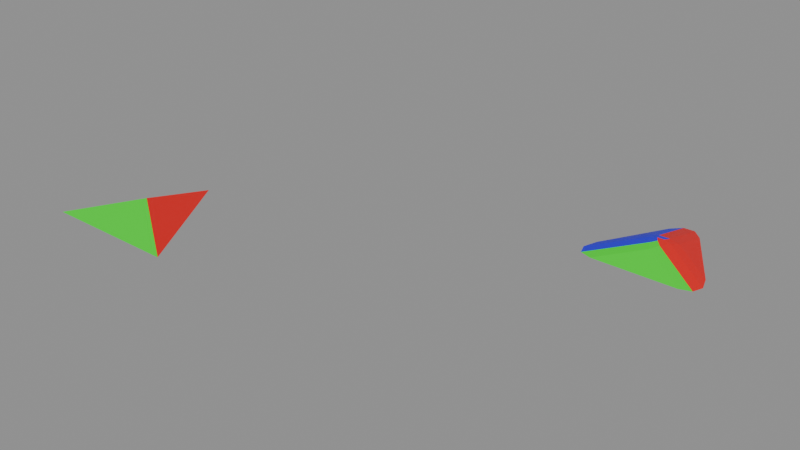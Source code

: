 # Source: tri2gaps_test_3.blend  (saved by Blender 5.2.42; exported with 4.5.12 LTS)
import bpy
from mathutils import Matrix  # noqa: F401  (used for matrix-valued properties, if any)

bpy.ops.wm.read_factory_settings(use_empty=True)
scene = bpy.context.scene
scene.name = 'Scene'

# ---- materials (node trees are filled in below, after node groups)
mat_material = bpy.data.materials.new('Material')
mat_material_001 = bpy.data.materials.new('Material.001')
mat_material_002 = bpy.data.materials.new('Material.002')

# ---- node groups
ng_geometry_nodes_001 = bpy.data.node_groups.new('Geometry Nodes.001', 'GeometryNodeTree')
_s = ng_geometry_nodes_001.interface.new_socket(name='Geometry', in_out='OUTPUT', socket_type='NodeSocketGeometry')
_s = ng_geometry_nodes_001.interface.new_socket(name='Geometry', in_out='INPUT', socket_type='NodeSocketGeometry')
ng_geometry_nodes_001.is_modifier = True
_N = ng_geometry_nodes_001.nodes; _L = ng_geometry_nodes_001.links
n0 = _N.new('NodeGroupInput'); n0.name = 'Group Input'; n0.location = (-345, 155)
n1 = _N.new('NodeGroupOutput'); n1.name = 'Group Output'; n1.location = (200, 0)
n2 = _N.new('NodeUndefined'); n2.name = 'Mesh Bevel'; n2.location = (-80, 100)
n2.inputs[7].default_value = 0.1
n2.inputs[8].default_value = False
n2.inputs[9].default_value = 0.0
n2.inputs[10].default_value = 3
n2.inputs[11].default_value = 0.5
n3 = _N.new('ShaderNodeValue'); n3.name = 'Value'; n3.location = (-275, -6)
n3.outputs[0].default_value = 0.2
n4 = _N.new('GeometryNodeInputNamedAttribute'); n4.name = 'Named Attribute'; n4.location = (-491, 29)
n4.inputs[0].default_value = 'bevel_weight_edge'
_L.new(n2.outputs[0], n1.inputs[0])
_L.new(n0.outputs[0], n2.inputs[0])
_L.new(n4.outputs[0], n2.inputs[1])
_L.new(n3.outputs[0], n2.inputs[3])
_L.new(n3.outputs[0], n2.inputs[4])
_L.new(n3.outputs[0], n2.inputs[5])
_L.new(n3.outputs[0], n2.inputs[6])
n1.is_active_output = True

# ---- material node trees
mat_material.use_nodes = True; mat_material.node_tree.nodes.clear()
_N = mat_material.node_tree.nodes; _L = mat_material.node_tree.links
n0 = _N.new('ShaderNodeBsdfPrincipled'); n0.name = 'Principled BSDF'; n0.location = (-200, 100)
n0.inputs[0].default_value = (0.8, 0.004631, 0.004631, 1.0)
n1 = _N.new('ShaderNodeOutputMaterial'); n1.name = 'Material Output'; n1.location = (200, 100)
_L.new(n0.outputs[0], n1.inputs[0])
n1.is_active_output = True
mat_material_001.use_nodes = True; mat_material_001.node_tree.nodes.clear()
_N = mat_material_001.node_tree.nodes; _L = mat_material_001.node_tree.links
n0 = _N.new('ShaderNodeBsdfPrincipled'); n0.name = 'Principled BSDF'; n0.location = (-200, 100)
n0.inputs[0].default_value = (0.001333, 0.8, 0.0003533, 1.0)
n1 = _N.new('ShaderNodeOutputMaterial'); n1.name = 'Material Output'; n1.location = (200, 100)
_L.new(n0.outputs[0], n1.inputs[0])
n1.is_active_output = True
mat_material_002.use_nodes = True; mat_material_002.node_tree.nodes.clear()
_N = mat_material_002.node_tree.nodes; _L = mat_material_002.node_tree.links
n0 = _N.new('ShaderNodeBsdfPrincipled'); n0.name = 'Principled BSDF'; n0.location = (-200, 100)
n0.inputs[0].default_value = (0.01261, 0.0003017, 0.8, 1.0)
n1 = _N.new('ShaderNodeOutputMaterial'); n1.name = 'Material Output'; n1.location = (200, 100)
_L.new(n0.outputs[0], n1.inputs[0])
n1.is_active_output = True

# ---- meshes
me_test_object = bpy.data.meshes.new('test_object')
me_test_object.from_pydata([(0.0, 1.0, 0.0), (-0.866, -0.5, 0.0), (0.866, -0.5, 0.0), (-0.01296, 0.08459, 0.2259)], [], [(0, 3, 1), (1, 3, 2), (2, 3, 0)])
me_test_object.polygons.foreach_set('material_index', [2, 1, 0])
_uv = me_test_object.uv_layers.new(name='UVMap')
_uv.uv.foreach_set('vector', [0.5, 0.926, 0.4928, 0.4202, 0.02151, 0.7311, 0.02151, 0.0972, 0.4928, 0.4202, 0.9785, 0.0972, 0.9785, 0.6661, 0.4928, 0.4202, 0.5, 0.926])
me_test_object.materials.append(mat_material)
me_test_object.materials.append(mat_material_001)
me_test_object.materials.append(mat_material_002)
me_test_object.update()
me_modifier_object = bpy.data.meshes.new('modifier_object')
me_modifier_object.from_pydata([(0.0, 1.0, 0.0), (-0.866, -0.5, 0.0), (0.866, -0.5, 0.0), (-0.01296, 0.08459, 0.2259)], [], [(0, 3, 1), (1, 3, 2), (2, 3, 0)])
me_modifier_object.polygons.foreach_set('material_index', [2, 1, 0])
_uv = me_modifier_object.uv_layers.new(name='UVMap')
_uv.uv.foreach_set('vector', [0.5, 0.926, 0.4928, 0.4202, 0.02151, 0.7311, 0.02151, 0.0972, 0.4928, 0.4202, 0.9785, 0.0972, 0.9785, 0.6661, 0.4928, 0.4202, 0.5, 0.926])
me_modifier_object.materials.append(mat_material)
me_modifier_object.materials.append(mat_material_001)
me_modifier_object.materials.append(mat_material_002)
me_modifier_object.update()
me_test_object_001 = bpy.data.meshes.new('test_object.001')
me_test_object_001.from_pydata([(0.1812, 0.6862, 0.0), (-0.1885, 0.6736, 1.49e-08), (0.06533, 0.7994, 0.0), (-0.06995, 0.7948, 7.451e-09), (-0.6545, -0.1336, 0.0), (-0.5282, -0.5, 0.0), (-0.715, -0.3168, 0.0), (-0.6688, -0.4509, 0.0), (0.5215, -0.5, 0.0), (0.6586, -0.1408, -2.235e-08), (0.666, -0.4519, -3.725e-09), (0.7162, -0.3204, -1.118e-08), (0.174, 0.1815, 0.1245), (-0.01121, -0.1457, 0.1369), (-0.1954, 0.181, 0.1216), (0.12, 0.0759, 0.1515), (0.05654, 0.1876, 0.149), (0.03044, 0.1003, 0.1668), (-0.0747, -0.04377, 0.1555), (0.05228, -0.04367, 0.156), (-0.01151, 0.02626, 0.1689), (-0.07838, 0.1874, 0.1479), (-0.142, 0.07559, 0.1499), (-0.05327, 0.1002, 0.1663)], [], [(12, 15, 17, 16), (15, 19, 20, 17), (13, 18, 20, 19), (18, 22, 23, 20), (14, 21, 23, 22), (21, 16, 17, 23), (17, 20, 23), (12, 9, 11, 15), (15, 11, 10, 19), (19, 10, 8, 13), (4, 14, 22, 6), (6, 22, 18, 7), (7, 18, 13, 5), (0, 12, 16, 2), (2, 16, 21, 3), (3, 21, 14, 1), (1, 14, 4), (9, 12, 0), (5, 13, 8)])
me_test_object_001.polygons.foreach_set('material_index', [0, 0, 1, 2, 2, 2, 0, 0, 0, 1, 2, 2, 1, 0, 0, 2, 2, 0, 1])
_uv = me_test_object_001.uv_layers.new(name='UVMap')
_uv.uv.foreach_set('vector', [0.5961, 0.5928, 0.5702, 0.5075, 0.5238, 0.4686, 0.5356, 0.5282, 0.5702, 0.5075, 0.5546, 0.4153, 0.5114, 0.4147, 0.5238, 0.4686, 0.4938, 0.293, 0.4324, 0.4194, 0.5114, 0.4147, 0.5546, 0.4153, 0.4324, 0.4194, 0.4174, 0.5201, 0.4685, 0.4617, 0.5114, 0.4147, 0.392, 0.6114, 0.4522, 0.5359, 0.4685, 0.4617, 0.4174, 0.5201, 0.4522, 0.5359, 0.5356, 0.5282, 0.5238, 0.4686, 0.4685, 0.4617, 0.5238, 0.4686, 0.5114, 0.4147, 0.4685, 0.4617, 0.5961, 0.5928, 0.8639, 0.7284, 0.8993, 0.6739, 0.5702, 0.5075, 0.5702, 0.5075, 0.8993, 0.6739, 0.8935, 0.6231, 0.5546, 0.4153, 0.5546, 0.4153, 0.8935, 0.1537, 0.7881, 0.0972, 0.4938, 0.293, 0.1384, 0.7787, 0.392, 0.6114, 0.4174, 0.5201, 0.1011, 0.7284, 0.1011, 0.7284, 0.4174, 0.5201, 0.4324, 0.4194, 0.1044, 0.6765, 0.1044, 0.154, 0.4324, 0.4194, 0.4938, 0.293, 0.2082, 0.0972, 0.6001, 0.8716, 0.5961, 0.5928, 0.5356, 0.5282, 0.54, 0.8656, 0.54, 0.8656, 0.5356, 0.5282, 0.4522, 0.5359, 0.4572, 0.8709, 0.4572, 0.8709, 0.4522, 0.5359, 0.392, 0.6114, 0.3959, 0.8836, 0.3959, 0.8836, 0.392, 0.6114, 0.1384, 0.7787, 0.8639, 0.7284, 0.5961, 0.5928, 0.6001, 0.8716, 0.2082, 0.0972, 0.4938, 0.293, 0.7881, 0.0972])
me_test_object_001.materials.append(mat_material)
me_test_object_001.materials.append(mat_material_001)
me_test_object_001.materials.append(mat_material_002)
me_test_object_001.update()

# ---- objects
ob_test_object = bpy.data.objects.new('test_object', me_test_object)
ob_modifier_object = bpy.data.objects.new('modifier_object', me_modifier_object)
ob_expected_object = bpy.data.objects.new('expected_object', me_test_object_001)

# ---- transforms, parenting, visibility, modifiers, constraints
ob_test_object.location = (0.0, 0.0, 0.0)
_m = ob_test_object.modifiers.new('GeometryNodes', 'NODES')
_m.node_group = ng_geometry_nodes_001
ob_modifier_object.location = (-5.0, 0.0, 0.0)
_m = ob_modifier_object.modifiers.new('Bevel', 'BEVEL')
_m.width = 0.2
_m.width_pct = 0.2
_m.segments = 3
_m.limit_method = 'WEIGHT'
_m.use_clamp_overlap = False
_m.loop_slide = False
ob_expected_object.location = (0.0, 3.0, 0.0)

# ---- collection membership
scene.collection.objects.link(ob_test_object)
scene.collection.objects.link(ob_modifier_object)
scene.collection.objects.link(ob_expected_object)

# ---- scene / render settings (as saved in the file)
scene.frame_start = 1; scene.frame_end = 250; scene.frame_set(1)
scene.render.engine = 'BLENDER_EEVEE_NEXT'
scene.render.bake_bias = 0.0
scene.render.bake_samples = 0
scene.cycles.sampling_pattern = 'TABULATED_SOBOL'
scene.eevee.use_volume_custom_range = False
scene.eevee.fast_gi_thickness_far = 0.0
bpy.context.view_layer.update()

# ---- added for rendering (the .blend has no active camera and no usable light): camera, sun + grey world if the file has none
cam_auto = bpy.data.cameras.new('AutoCamera')
cam_auto.lens = 50.0
cam_auto.sensor_width = 36.0
cam_auto.clip_end = 1000.0
ob_auto_camera = bpy.data.objects.new('AutoCamera', cam_auto)
scene.collection.objects.link(ob_auto_camera)
ob_auto_camera.location = (4.65976, -6.94132, 5.81179)
ob_auto_camera.rotation_euler = (1.09748, -7.21219e-08, 0.694738)
scene.camera = ob_auto_camera
light_auto_sun = bpy.data.lights.new('AutoSun', 'SUN')
light_auto_sun.energy = 3.0
light_auto_sun.angle = 0.0523599
ob_auto_sun = bpy.data.objects.new('AutoSun', light_auto_sun)
scene.collection.objects.link(ob_auto_sun)
ob_auto_sun.rotation_euler = (0.872665, 0.174533, 0.523599)
if scene.world is None:
    world_auto = bpy.data.worlds.new('AutoWorld')
    world_auto.color = (0.3, 0.3, 0.3)
    scene.world = world_auto
bpy.context.view_layer.update()
